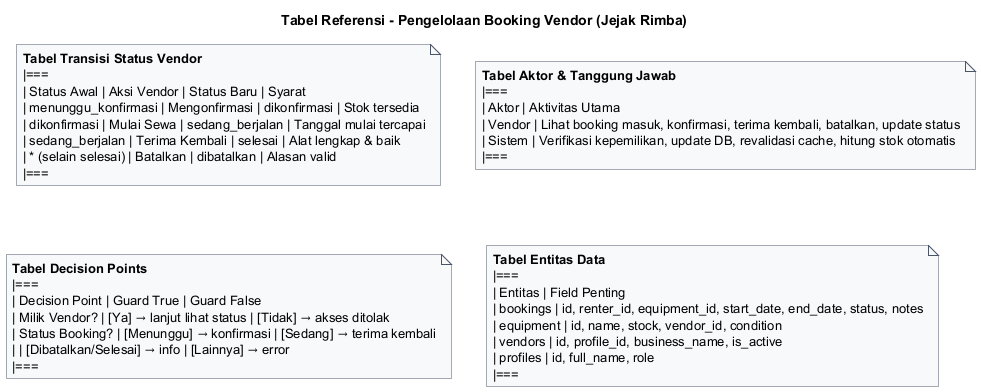

The diagram above was rendered by PlantUML. Its source (embedded in the PNG):
@startuml
title Tabel Referensi - Pengelolaan Booking Vendor (Jejak Rimba)
skinparam backgroundColor #FFFFFF
skinparam defaultFontName "Helvetica"
skinparam noteBackgroundColor #F8F9FA
skinparam noteBorderColor #4A5568

note as T1
**Tabel Transisi Status Vendor**
|===
| Status Awal | Aksi Vendor | Status Baru | Syarat
| menunggu_konfirmasi | Mengonfirmasi | dikonfirmasi | Stok tersedia
| dikonfirmasi | Mulai Sewa | sedang_berjalan | Tanggal mulai tercapai
| sedang_berjalan | Terima Kembali | selesai | Alat lengkap & baik
| * (selain selesai) | Batalkan | dibatalkan | Alasan valid
|===
end note

note as T2
**Tabel Aktor & Tanggung Jawab**
|===
| Aktor | Aktivitas Utama
| Vendor | Lihat booking masuk, konfirmasi, terima kembali, batalkan, update status
| Sistem | Verifikasi kepemilikan, update DB, revalidasi cache, hitung stok otomatis
|===
end note

note as T3
**Tabel Decision Points**
|===
| Decision Point | Guard True | Guard False
| Milik Vendor? | [Ya] → lanjut lihat status | [Tidak] → akses ditolak
| Status Booking? | [Menunggu] → konfirmasi | [Sedang] → terima kembali
| | [Dibatalkan/Selesai] → info | [Lainnya] → error
|===
end note

note as T4
**Tabel Entitas Data**
|===
| Entitas | Field Penting
| bookings | id, renter_id, equipment_id, start_date, end_date, status, notes
| equipment | id, name, stock, vendor_id, condition
| vendors | id, profile_id, business_name, is_active
| profiles | id, full_name, role
|===
end note

@enduml